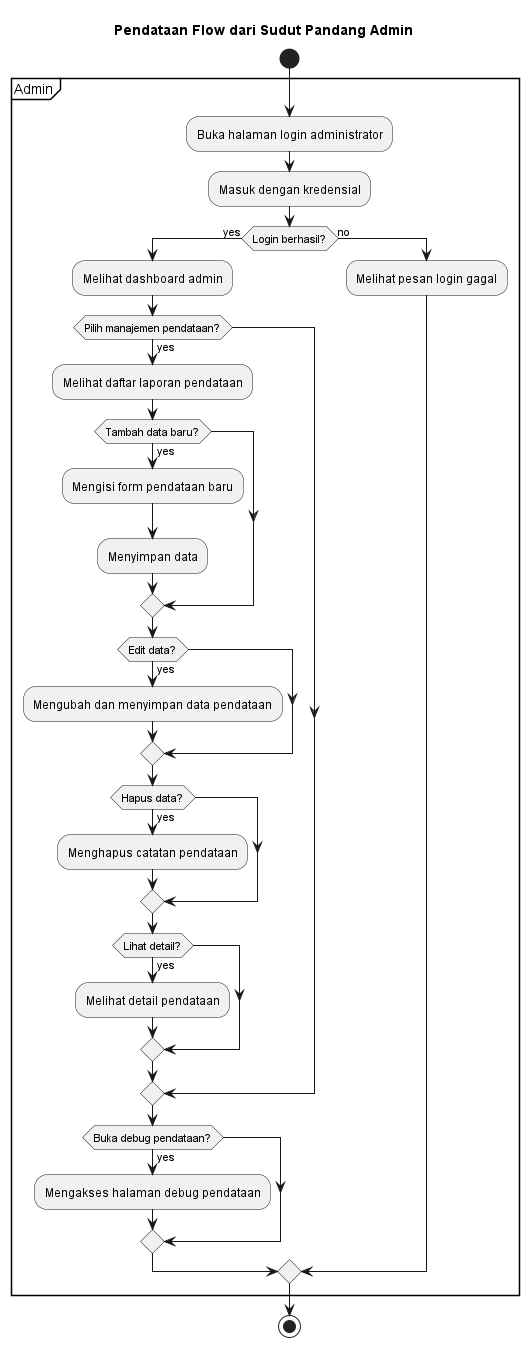

The diagram above was rendered by PlantUML. Its source (embedded in the PNG):
@startuml Activity Diagram - Pendataan Admin Flow

title Pendataan Flow dari Sudut Pandang Admin

start

partition Admin {
  :Buka halaman login administrator;
  :Masuk dengan kredensial;
  if (Login berhasil?) then (yes)
    :Melihat dashboard admin;
    if (Pilih manajemen pendataan?) then (yes)
      :Melihat daftar laporan pendataan;
      if (Tambah data baru?) then (yes)
        :Mengisi form pendataan baru;
        :Menyimpan data;
      endif
      if (Edit data?) then (yes)
        :Mengubah dan menyimpan data pendataan;
      endif
      if (Hapus data?) then (yes)
        :Menghapus catatan pendataan;
      endif
      if (Lihat detail?) then (yes)
        :Melihat detail pendataan;
      endif
    endif
    if (Buka debug pendataan?) then (yes)
      :Mengakses halaman debug pendataan;
    endif
  else (no)
    :Melihat pesan login gagal;
  endif
}

stop

@enduml